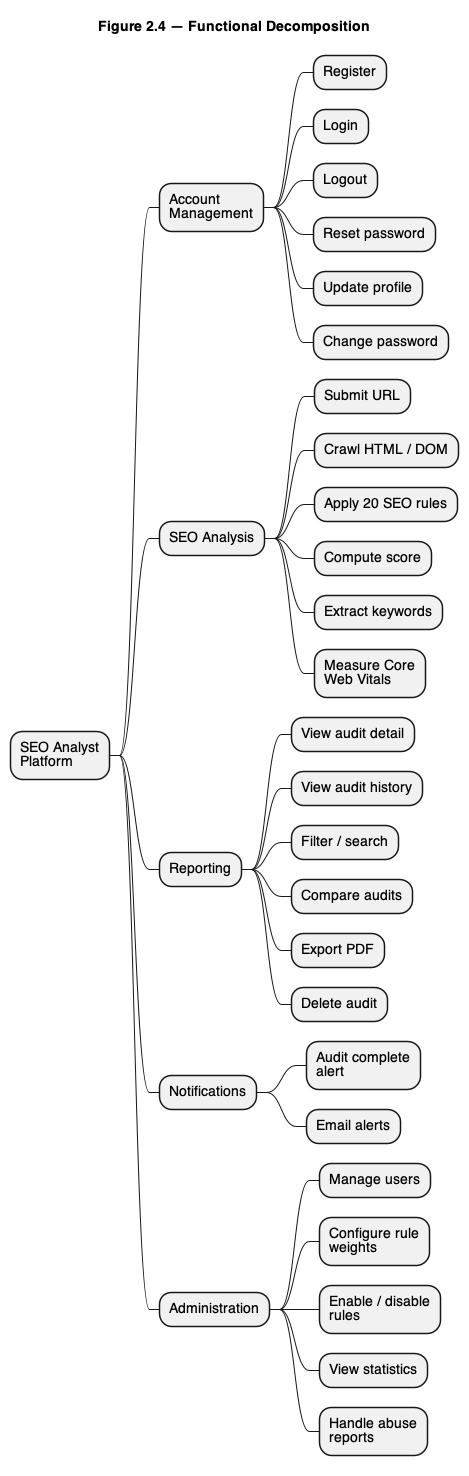

The diagram above was rendered by PlantUML. Its source (embedded in the PNG):
@startmindmap 04-function-decomposition
' Figure 2.4 — Functional Decomposition Diagram
title Figure 2.4 — Functional Decomposition

skinparam backgroundColor #FFFFFF
skinparam defaultFontName "Helvetica"
skinparam shadowing false

* SEO Analyst\nPlatform
** Account\nManagement
*** Register
*** Login
*** Logout
*** Reset password
*** Update profile
*** Change password
** SEO Analysis
*** Submit URL
*** Crawl HTML / DOM
*** Apply 20 SEO rules
*** Compute score
*** Extract keywords
*** Measure Core\nWeb Vitals
** Reporting
*** View audit detail
*** View audit history
*** Filter / search
*** Compare audits
*** Export PDF
*** Delete audit
** Notifications
*** Audit complete\nalert
*** Email alerts
** Administration
*** Manage users
*** Configure rule\nweights
*** Enable / disable\nrules
*** View statistics
*** Handle abuse\nreports
@endmindmap